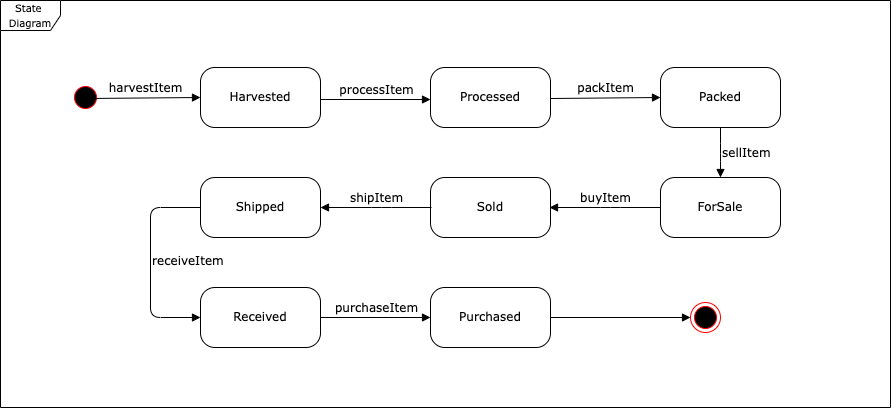

The diagram above was exported from draw.io. Its source (the exported page's mxGraphModel, read from the mxfile embedded in the PNG):
<mxGraphModel dx="1536" dy="1214" grid="1" gridSize="10" guides="1" tooltips="1" connect="1" arrows="1" fold="1" page="1" pageScale="1" pageWidth="1100" pageHeight="850" background="none" math="0" shadow="0">
  <root>
    <mxCell id="0" />
    <mxCell id="1" parent="0" />
    <mxCell id="2a3bc250acf0617d-8" value="&lt;font style=&quot;font-size: 10px&quot;&gt;State&amp;nbsp;&lt;br&gt;Diagram&lt;/font&gt;" style="shape=umlFrame;whiteSpace=wrap;html=1;rounded=1;shadow=0;comic=0;labelBackgroundColor=none;strokeWidth=1;fontFamily=Verdana;fontSize=12;align=center;" parent="1" vertex="1">
      <mxGeometry x="40" y="53" width="890" height="407" as="geometry" />
    </mxCell>
    <mxCell id="382b91b5511bd0f7-1" value="" style="ellipse;html=1;shape=startState;fillColor=#000000;strokeColor=#ff0000;rounded=1;shadow=0;comic=0;labelBackgroundColor=none;fontFamily=Verdana;fontSize=12;fontColor=#000000;align=center;direction=south;" parent="1" vertex="1">
      <mxGeometry x="110" y="135" width="30" height="30" as="geometry" />
    </mxCell>
    <mxCell id="382b91b5511bd0f7-6" value="Harvested" style="rounded=1;whiteSpace=wrap;html=1;arcSize=24;shadow=0;comic=0;labelBackgroundColor=none;fontFamily=Verdana;fontSize=12;align=center;" parent="1" vertex="1">
      <mxGeometry x="240" y="120" width="120" height="60" as="geometry" />
    </mxCell>
    <mxCell id="382b91b5511bd0f7-9" value="Sold" style="rounded=1;whiteSpace=wrap;html=1;arcSize=24;shadow=0;comic=0;labelBackgroundColor=none;fontFamily=Verdana;fontSize=12;align=center;" parent="1" vertex="1">
      <mxGeometry x="470" y="230" width="120" height="60" as="geometry" />
    </mxCell>
    <mxCell id="tvh4elhmR7P-UwdWp-eb-1" value="Processed" style="rounded=1;whiteSpace=wrap;html=1;arcSize=24;shadow=0;comic=0;labelBackgroundColor=none;fontFamily=Verdana;fontSize=12;align=center;" vertex="1" parent="1">
      <mxGeometry x="470" y="120" width="120" height="60" as="geometry" />
    </mxCell>
    <mxCell id="tvh4elhmR7P-UwdWp-eb-2" value="harvestItem" style="html=1;verticalAlign=bottom;endArrow=block;labelBackgroundColor=none;fontFamily=Verdana;fontSize=12;edgeStyle=elbowEdgeStyle;elbow=vertical;startArrow=none;startFill=0;endFill=1;" edge="1" parent="1">
      <mxGeometry relative="1" as="geometry">
        <mxPoint x="130" y="150.96999999999997" as="sourcePoint" />
        <mxPoint x="240" y="149.01999999999998" as="targetPoint" />
        <Array as="points" />
      </mxGeometry>
    </mxCell>
    <mxCell id="tvh4elhmR7P-UwdWp-eb-3" value="processItem" style="html=1;verticalAlign=bottom;endArrow=block;labelBackgroundColor=none;fontFamily=Verdana;fontSize=12;edgeStyle=elbowEdgeStyle;elbow=vertical;startArrow=none;startFill=0;endFill=1;" edge="1" parent="1">
      <mxGeometry relative="1" as="geometry">
        <mxPoint x="360" y="152" as="sourcePoint" />
        <mxPoint x="470" y="150.04999999999995" as="targetPoint" />
        <Array as="points" />
      </mxGeometry>
    </mxCell>
    <mxCell id="tvh4elhmR7P-UwdWp-eb-4" value="Packed" style="rounded=1;whiteSpace=wrap;html=1;arcSize=24;shadow=0;comic=0;labelBackgroundColor=none;fontFamily=Verdana;fontSize=12;align=center;" vertex="1" parent="1">
      <mxGeometry x="700" y="120" width="120" height="60" as="geometry" />
    </mxCell>
    <mxCell id="tvh4elhmR7P-UwdWp-eb-5" value="packItem" style="html=1;verticalAlign=bottom;endArrow=block;labelBackgroundColor=none;fontFamily=Verdana;fontSize=12;edgeStyle=elbowEdgeStyle;elbow=vertical;startArrow=none;startFill=0;endFill=1;" edge="1" parent="1">
      <mxGeometry relative="1" as="geometry">
        <mxPoint x="590" y="151" as="sourcePoint" />
        <mxPoint x="700" y="149.04999999999995" as="targetPoint" />
        <Array as="points" />
      </mxGeometry>
    </mxCell>
    <mxCell id="tvh4elhmR7P-UwdWp-eb-6" value="ForSale" style="rounded=1;whiteSpace=wrap;html=1;arcSize=24;shadow=0;comic=0;labelBackgroundColor=none;fontFamily=Verdana;fontSize=12;align=center;" vertex="1" parent="1">
      <mxGeometry x="700" y="230" width="120" height="60" as="geometry" />
    </mxCell>
    <mxCell id="tvh4elhmR7P-UwdWp-eb-8" value="sellItem" style="html=1;verticalAlign=middle;endArrow=block;labelBackgroundColor=none;fontFamily=Verdana;fontSize=12;edgeStyle=elbowEdgeStyle;elbow=vertical;startArrow=none;startFill=0;endFill=1;exitX=0.5;exitY=1;exitDx=0;exitDy=0;entryX=0.5;entryY=0;entryDx=0;entryDy=0;labelPosition=right;verticalLabelPosition=middle;align=left;" edge="1" parent="1" source="tvh4elhmR7P-UwdWp-eb-4" target="tvh4elhmR7P-UwdWp-eb-6">
      <mxGeometry relative="1" as="geometry">
        <mxPoint x="700" y="220" as="sourcePoint" />
        <mxPoint x="810" y="218.04999999999995" as="targetPoint" />
        <Array as="points" />
      </mxGeometry>
    </mxCell>
    <mxCell id="tvh4elhmR7P-UwdWp-eb-9" value="buyItem" style="html=1;verticalAlign=bottom;endArrow=none;labelBackgroundColor=none;fontFamily=Verdana;fontSize=12;edgeStyle=elbowEdgeStyle;elbow=vertical;startArrow=block;startFill=1;endFill=0;" edge="1" parent="1" target="tvh4elhmR7P-UwdWp-eb-6">
      <mxGeometry relative="1" as="geometry">
        <mxPoint x="589" y="260" as="sourcePoint" />
        <mxPoint x="670" y="258" as="targetPoint" />
        <Array as="points">
          <mxPoint x="650" y="260" />
          <mxPoint x="640" y="270" />
        </Array>
      </mxGeometry>
    </mxCell>
    <mxCell id="tvh4elhmR7P-UwdWp-eb-10" value="Shipped" style="rounded=1;whiteSpace=wrap;html=1;arcSize=24;shadow=0;comic=0;labelBackgroundColor=none;fontFamily=Verdana;fontSize=12;align=center;" vertex="1" parent="1">
      <mxGeometry x="240" y="230" width="120" height="60" as="geometry" />
    </mxCell>
    <mxCell id="tvh4elhmR7P-UwdWp-eb-11" value="Received" style="rounded=1;whiteSpace=wrap;html=1;arcSize=24;shadow=0;comic=0;labelBackgroundColor=none;fontFamily=Verdana;fontSize=12;align=center;" vertex="1" parent="1">
      <mxGeometry x="240" y="340" width="120" height="60" as="geometry" />
    </mxCell>
    <mxCell id="tvh4elhmR7P-UwdWp-eb-18" style="edgeStyle=orthogonalEdgeStyle;rounded=0;orthogonalLoop=1;jettySize=auto;html=1;exitX=1;exitY=0.5;exitDx=0;exitDy=0;entryX=0;entryY=0.5;entryDx=0;entryDy=0;fontSize=10;startArrow=none;startFill=0;endArrow=block;endFill=1;" edge="1" parent="1" source="tvh4elhmR7P-UwdWp-eb-12" target="tvh4elhmR7P-UwdWp-eb-17">
      <mxGeometry relative="1" as="geometry" />
    </mxCell>
    <mxCell id="tvh4elhmR7P-UwdWp-eb-12" value="Purchased" style="rounded=1;whiteSpace=wrap;html=1;arcSize=24;shadow=0;comic=0;labelBackgroundColor=none;fontFamily=Verdana;fontSize=12;align=center;" vertex="1" parent="1">
      <mxGeometry x="470" y="340" width="120" height="60" as="geometry" />
    </mxCell>
    <mxCell id="tvh4elhmR7P-UwdWp-eb-14" value="shipItem" style="html=1;verticalAlign=bottom;endArrow=none;labelBackgroundColor=none;fontFamily=Verdana;fontSize=12;edgeStyle=elbowEdgeStyle;elbow=vertical;startArrow=block;startFill=1;endFill=0;" edge="1" parent="1">
      <mxGeometry relative="1" as="geometry">
        <mxPoint x="360" y="260" as="sourcePoint" />
        <mxPoint x="471" y="260" as="targetPoint" />
        <Array as="points">
          <mxPoint x="421" y="260" />
          <mxPoint x="411" y="270" />
        </Array>
      </mxGeometry>
    </mxCell>
    <mxCell id="tvh4elhmR7P-UwdWp-eb-15" value="receiveItem" style="html=1;verticalAlign=middle;endArrow=none;labelBackgroundColor=none;fontFamily=Verdana;fontSize=12;edgeStyle=elbowEdgeStyle;elbow=vertical;startArrow=block;startFill=1;endFill=0;entryX=0;entryY=0.5;entryDx=0;entryDy=0;exitX=0;exitY=0.5;exitDx=0;exitDy=0;labelPosition=right;verticalLabelPosition=middle;align=left;" edge="1" parent="1" source="tvh4elhmR7P-UwdWp-eb-11" target="tvh4elhmR7P-UwdWp-eb-10">
      <mxGeometry relative="1" as="geometry">
        <mxPoint x="190" y="290" as="sourcePoint" />
        <mxPoint x="301" y="290" as="targetPoint" />
        <Array as="points">
          <mxPoint x="190" y="300" />
          <mxPoint x="241" y="300" />
        </Array>
      </mxGeometry>
    </mxCell>
    <mxCell id="tvh4elhmR7P-UwdWp-eb-16" value="purchaseItem" style="html=1;verticalAlign=bottom;endArrow=block;labelBackgroundColor=none;fontFamily=Verdana;fontSize=12;edgeStyle=elbowEdgeStyle;elbow=vertical;startArrow=none;startFill=0;endFill=1;" edge="1" parent="1">
      <mxGeometry relative="1" as="geometry">
        <mxPoint x="360" y="370" as="sourcePoint" />
        <mxPoint x="470" y="368.04999999999995" as="targetPoint" />
        <Array as="points" />
      </mxGeometry>
    </mxCell>
    <mxCell id="tvh4elhmR7P-UwdWp-eb-17" value="" style="ellipse;html=1;shape=endState;fillColor=#000000;strokeColor=#ff0000;fontSize=10;" vertex="1" parent="1">
      <mxGeometry x="730" y="355" width="30" height="30" as="geometry" />
    </mxCell>
  </root>
</mxGraphModel>